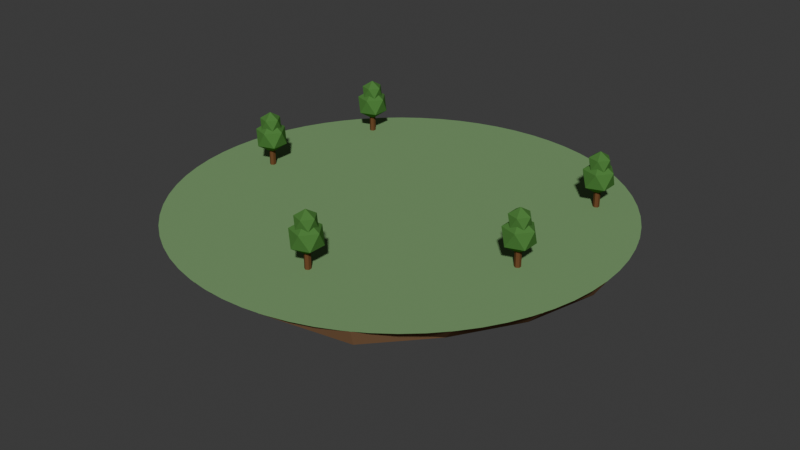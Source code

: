 # Source: island.blend  (saved by Blender 5.1.30; exported with 4.5.12 LTS)
import bpy
from mathutils import Matrix  # noqa: F401  (used for matrix-valued properties, if any)

bpy.ops.wm.read_factory_settings(use_empty=True)
scene = bpy.context.scene
scene.name = 'Scene'

# ---- collections
col_collection = bpy.data.collections.new('Collection'); scene.collection.children.link(col_collection)

# ---- materials (node trees are filled in below, after node groups)
mat_mat_grass = bpy.data.materials.new('MAT_grass')
mat_mat_grass.diffuse_color = (0.4784, 0.6196, 0.4275, 1.0)
mat_mat_dirt = bpy.data.materials.new('MAT_dirt')
mat_mat_dirt.diffuse_color = (0.5412, 0.4157, 0.3059, 1.0)
mat_mat_rock = bpy.data.materials.new('MAT_rock')
mat_mat_rock.diffuse_color = (0.4784, 0.4471, 0.4078, 1.0)
mat_mat_leaves = bpy.data.materials.new('MAT_leaves')
mat_mat_leaves.diffuse_color = (0.3098, 0.498, 0.2471, 1.0)
mat_mat_trunk = bpy.data.materials.new('MAT_trunk')
mat_mat_trunk.diffuse_color = (0.4314, 0.2941, 0.1882, 1.0)

# ---- material node trees
mat_mat_grass.use_nodes = True; mat_mat_grass.node_tree.nodes.clear()
_N = mat_mat_grass.node_tree.nodes; _L = mat_mat_grass.node_tree.links
n0 = _N.new('ShaderNodeOutputMaterial'); n0.name = 'Material Output'; n0.location = (0, 0)
n1 = _N.new('ShaderNodeBsdfPrincipled'); n1.name = 'Principled BSDF'; n1.location = (0, 0)
n1.inputs[0].default_value = (0.1946, 0.3419, 0.1529, 1.0)
n1.inputs[2].default_value = 1.0
n1.inputs[13].default_value = 0.0
_L.new(n1.outputs[0], n0.inputs[0])
n0.is_active_output = True
mat_mat_dirt.use_nodes = True; mat_mat_dirt.node_tree.nodes.clear()
_N = mat_mat_dirt.node_tree.nodes; _L = mat_mat_dirt.node_tree.links
n0 = _N.new('ShaderNodeOutputMaterial'); n0.name = 'Material Output'; n0.location = (0, 0)
n1 = _N.new('ShaderNodeBsdfPrincipled'); n1.name = 'Principled BSDF'; n1.location = (0, 0)
n1.inputs[0].default_value = (0.2542, 0.1441, 0.07619, 1.0)
n1.inputs[2].default_value = 1.0
n1.inputs[13].default_value = 0.0
_L.new(n1.outputs[0], n0.inputs[0])
n0.is_active_output = True
mat_mat_rock.use_nodes = True; mat_mat_rock.node_tree.nodes.clear()
_N = mat_mat_rock.node_tree.nodes; _L = mat_mat_rock.node_tree.links
n0 = _N.new('ShaderNodeOutputMaterial'); n0.name = 'Material Output'; n0.location = (0, 0)
n1 = _N.new('ShaderNodeBsdfPrincipled'); n1.name = 'Principled BSDF'; n1.location = (0, 0)
n1.inputs[0].default_value = (0.1946, 0.1683, 0.1384, 1.0)
n1.inputs[2].default_value = 1.0
n1.inputs[13].default_value = 0.0
_L.new(n1.outputs[0], n0.inputs[0])
n0.is_active_output = True
mat_mat_leaves.use_nodes = True; mat_mat_leaves.node_tree.nodes.clear()
_N = mat_mat_leaves.node_tree.nodes; _L = mat_mat_leaves.node_tree.links
n0 = _N.new('ShaderNodeOutputMaterial'); n0.name = 'Material Output'; n0.location = (0, 0)
n1 = _N.new('ShaderNodeBsdfPrincipled'); n1.name = 'Principled BSDF'; n1.location = (0, 0)
n1.inputs[0].default_value = (0.07819, 0.2122, 0.04971, 1.0)
n1.inputs[2].default_value = 1.0
n1.inputs[13].default_value = 0.0
_L.new(n1.outputs[0], n0.inputs[0])
n0.is_active_output = True
mat_mat_trunk.use_nodes = True; mat_mat_trunk.node_tree.nodes.clear()
_N = mat_mat_trunk.node_tree.nodes; _L = mat_mat_trunk.node_tree.links
n0 = _N.new('ShaderNodeOutputMaterial'); n0.name = 'Material Output'; n0.location = (0, 0)
n1 = _N.new('ShaderNodeBsdfPrincipled'); n1.name = 'Principled BSDF'; n1.location = (0, 0)
n1.inputs[0].default_value = (0.1559, 0.07036, 0.02956, 1.0)
n1.inputs[2].default_value = 1.0
n1.inputs[13].default_value = 0.0
_L.new(n1.outputs[0], n0.inputs[0])
n0.is_active_output = True

# ---- world
world_world = bpy.data.worlds.new('World'); scene.world = world_world
world_world.use_nodes = True; world_world.node_tree.nodes.clear()
_N = world_world.node_tree.nodes; _L = world_world.node_tree.links
n0 = _N.new('ShaderNodeOutputWorld'); n0.name = 'World Output'; n0.location = (200, 100)
n1 = _N.new('ShaderNodeBackground'); n1.name = 'Background'; n1.location = (-200, 100)
n1.inputs[0].default_value = (0.05088, 0.05088, 0.05088, 1.0)
_L.new(n1.outputs[0], n0.inputs[0])
n0.is_active_output = True
world_world.color = (0.05088, 0.05088, 0.05088)
world_world.sun_shadow_jitter_overblur = 0.0

# ---- meshes
me_island_ground = bpy.data.meshes.new('island_ground')
me_island_ground.from_pydata([(0.0, -5.0, -0.02), (25.0, -5.0, -0.02), (23.49, 3.551, -0.02), (19.15, 11.07, -0.02), (12.5, 16.65, -0.02), (4.341, 19.62, -0.02), (-4.341, 19.62, -0.02), (-12.5, 16.65, -0.02), (-19.15, 11.07, -0.02), (-23.49, 3.551, -0.02), (-25.0, -5.0, -0.02), (-23.49, -13.55, -0.02), (-19.15, -21.07, -0.02), (-12.5, -26.65, -0.02), (-4.341, -29.62, -0.02), (4.341, -29.62, -0.02), (12.5, -26.65, -0.02), (19.15, -21.07, -0.02), (23.49, -13.55, -0.02), (23.68, -5.0, -2.0), (21.3, 2.752, -2.0), (17.23, 9.458, -2.0), (11.68, 15.23, -2.0), (4.051, 17.98, -2.0), (-3.981, 17.58, -2.0), (-11.11, 14.24, -2.0), (-18.17, 10.24, -2.0), (-21.63, 2.874, -2.0), (-23.11, -5.0, -2.0), (-20.72, -12.54, -2.0), (-18.34, -20.39, -2.0), (-11.42, -24.78, -2.0), (-4.022, -27.81, -2.0), (3.828, -26.71, -2.0), (12.0, -25.78, -2.0), (17.49, -19.68, -2.0), (21.64, -12.88, -2.0), (15.5, -5.0, -5.5), (14.52, 0.2835, -5.5), (12.7, 5.655, -5.5), (7.155, 7.393, -5.5), (2.735, 10.51, -5.5), (-2.668, 10.13, -5.5), (-8.297, 9.371, -5.5), (-10.9, 4.15, -5.5), (-14.84, 0.4005, -5.5), (-15.49, -5.0, -5.5), (-15.4, -10.61, -5.5), (-11.02, -14.24, -5.5), (-7.815, -18.54, -5.5), (-2.744, -20.56, -5.5), (2.779, -20.76, -5.5), (7.344, -17.72, -5.5), (11.75, -14.86, -5.5), (15.23, -10.54, -5.5), (7.698, -5.0, -8.5), (6.989, -2.456, -8.5), (5.274, -0.5747, -8.5), (4.061, 2.034, -8.5), (1.296, 2.35, -8.5), (-1.315, 2.46, -8.5), (-3.386, 0.8641, -8.5), (-6.341, 0.3211, -8.5), (-6.895, -2.49, -8.5), (-7.594, -5.0, -8.5), (-6.384, -7.324, -8.5), (-6.352, -10.33, -8.5), (-3.674, -11.36, -8.5), (-1.298, -12.36, -8.5), (1.208, -11.85, -8.5), (4.085, -12.08, -8.5), (5.73, -9.808, -8.5), (6.815, -7.48, -8.5), (0.0, -5.0, -11.0)], [], [(0, 2, 1), (0, 3, 2), (0, 4, 3), (0, 5, 4), (0, 6, 5), (0, 7, 6), (0, 8, 7), (0, 9, 8), (0, 10, 9), (0, 11, 10), (0, 12, 11), (0, 13, 12), (0, 14, 13), (0, 15, 14), (0, 16, 15), (0, 17, 16), (0, 18, 17), (0, 1, 18), (1, 2, 20, 19), (2, 3, 21, 20), (3, 4, 22, 21), (4, 5, 23, 22), (5, 6, 24, 23), (6, 7, 25, 24), (7, 8, 26, 25), (8, 9, 27, 26), (9, 10, 28, 27), (10, 11, 29, 28), (11, 12, 30, 29), (12, 13, 31, 30), (13, 14, 32, 31), (14, 15, 33, 32), (15, 16, 34, 33), (16, 17, 35, 34), (17, 18, 36, 35), (18, 1, 19, 36), (19, 20, 38, 37), (20, 21, 39, 38), (21, 22, 40, 39), (22, 23, 41, 40), (23, 24, 42, 41), (24, 25, 43, 42), (25, 26, 44, 43), (26, 27, 45, 44), (27, 28, 46, 45), (28, 29, 47, 46), (29, 30, 48, 47), (30, 31, 49, 48), (31, 32, 50, 49), (32, 33, 51, 50), (33, 34, 52, 51), (34, 35, 53, 52), (35, 36, 54, 53), (36, 19, 37, 54), (37, 38, 56, 55), (38, 39, 57, 56), (39, 40, 58, 57), (40, 41, 59, 58), (41, 42, 60, 59), (42, 43, 61, 60), (43, 44, 62, 61), (44, 45, 63, 62), (45, 46, 64, 63), (46, 47, 65, 64), (47, 48, 66, 65), (48, 49, 67, 66), (49, 50, 68, 67), (50, 51, 69, 68), (51, 52, 70, 69), (52, 53, 71, 70), (53, 54, 72, 71), (54, 37, 55, 72), (55, 56, 73), (56, 57, 73), (57, 58, 73), (58, 59, 73), (59, 60, 73), (60, 61, 73), (61, 62, 73), (62, 63, 73), (63, 64, 73), (64, 65, 73), (65, 66, 73), (66, 67, 73), (67, 68, 73), (68, 69, 73), (69, 70, 73), (70, 71, 73), (71, 72, 73), (72, 55, 73)])
me_island_ground.polygons.foreach_set('material_index', [0, 0, 0, 0, 0, 0, 0, 0, 0, 0, 0, 0, 0, 0, 0, 0, 0, 0, 1, 1, 1, 1, 1, 1, 1, 1, 1, 1, 1, 1, 1, 1, 1, 1, 1, 1, 1, 1, 1, 1, 1, 1, 1, 1, 1, 1, 1, 1, 1, 1, 1, 1, 1, 1, 2, 2, 2, 2, 2, 2, 2, 2, 2, 2, 2, 2, 2, 2, 2, 2, 2, 2, 2, 2, 2, 2, 2, 2, 2, 2, 2, 2, 2, 2, 2, 2, 2, 2, 2, 2])
me_island_ground.materials.append(mat_mat_grass)
me_island_ground.materials.append(mat_mat_dirt)
me_island_ground.materials.append(mat_mat_rock)
me_island_ground.update()
me_walk_island_top = bpy.data.meshes.new('WALK_island_top')
me_walk_island_top.from_pydata([(0.0, -5.0, -0.01), (25.0, -5.0, -0.01), (24.88, -2.55, -0.01), (24.52, -0.1227, -0.01), (23.92, 2.257, -0.01), (23.1, 4.567, -0.01), (22.05, 6.785, -0.01), (20.79, 8.889, -0.01), (19.33, 10.86, -0.01), (17.68, 12.68, -0.01), (15.86, 14.33, -0.01), (13.89, 15.79, -0.01), (11.78, 17.05, -0.01), (9.567, 18.1, -0.01), (7.257, 18.92, -0.01), (4.877, 19.52, -0.01), (2.45, 19.88, -0.01), (1.531e-15, 20.0, -0.01), (-2.45, 19.88, -0.01), (-4.877, 19.52, -0.01), (-7.257, 18.92, -0.01), (-9.567, 18.1, -0.01), (-11.78, 17.05, -0.01), (-13.89, 15.79, -0.01), (-15.86, 14.33, -0.01), (-17.68, 12.68, -0.01), (-19.33, 10.86, -0.01), (-20.79, 8.889, -0.01), (-22.05, 6.785, -0.01), (-23.1, 4.567, -0.01), (-23.92, 2.257, -0.01), (-24.52, -0.1227, -0.01), (-24.88, -2.55, -0.01), (-25.0, -5.0, -0.01), (-24.88, -7.45, -0.01), (-24.52, -9.877, -0.01), (-23.92, -12.26, -0.01), (-23.1, -14.57, -0.01), (-22.05, -16.78, -0.01), (-20.79, -18.89, -0.01), (-19.33, -20.86, -0.01), (-17.68, -22.68, -0.01), (-15.86, -24.33, -0.01), (-13.89, -25.79, -0.01), (-11.78, -27.05, -0.01), (-9.567, -28.1, -0.01), (-7.257, -28.92, -0.01), (-4.877, -29.52, -0.01), (-2.45, -29.88, -0.01), (-4.592e-15, -30.0, -0.01), (2.45, -29.88, -0.01), (4.877, -29.52, -0.01), (7.257, -28.92, -0.01), (9.567, -28.1, -0.01), (11.78, -27.05, -0.01), (13.89, -25.79, -0.01), (15.86, -24.33, -0.01), (17.68, -22.68, -0.01), (19.33, -20.86, -0.01), (20.79, -18.89, -0.01), (22.05, -16.78, -0.01), (23.1, -14.57, -0.01), (23.92, -12.26, -0.01), (24.52, -9.877, -0.01), (24.88, -7.45, -0.01)], [], [(0, 2, 1), (0, 3, 2), (0, 4, 3), (0, 5, 4), (0, 6, 5), (0, 7, 6), (0, 8, 7), (0, 9, 8), (0, 10, 9), (0, 11, 10), (0, 12, 11), (0, 13, 12), (0, 14, 13), (0, 15, 14), (0, 16, 15), (0, 17, 16), (0, 18, 17), (0, 19, 18), (0, 20, 19), (0, 21, 20), (0, 22, 21), (0, 23, 22), (0, 24, 23), (0, 25, 24), (0, 26, 25), (0, 27, 26), (0, 28, 27), (0, 29, 28), (0, 30, 29), (0, 31, 30), (0, 32, 31), (0, 33, 32), (0, 34, 33), (0, 35, 34), (0, 36, 35), (0, 37, 36), (0, 38, 37), (0, 39, 38), (0, 40, 39), (0, 41, 40), (0, 42, 41), (0, 43, 42), (0, 44, 43), (0, 45, 44), (0, 46, 45), (0, 47, 46), (0, 48, 47), (0, 49, 48), (0, 50, 49), (0, 51, 50), (0, 52, 51), (0, 53, 52), (0, 54, 53), (0, 55, 54), (0, 56, 55), (0, 57, 56), (0, 58, 57), (0, 59, 58), (0, 60, 59), (0, 61, 60), (0, 62, 61), (0, 63, 62), (0, 64, 63), (0, 1, 64)])
me_walk_island_top.materials.append(mat_mat_grass)
me_walk_island_top.update()
me_tree_01_leaves = bpy.data.meshes.new('TREE_01_leaves')
me_tree_01_leaves.from_pydata([(-18.0, -6.0, 1.48), (-16.63, -6.999, 2.53), (-18.53, -7.616, 2.53), (-19.7, -6.0, 2.53), (-18.53, -4.384, 2.53), (-16.63, -5.001, 2.53), (-17.47, -7.616, 4.23), (-19.37, -6.999, 4.23), (-19.37, -5.001, 4.23), (-17.47, -4.384, 4.23), (-16.3, -6.0, 4.23), (-18.0, -6.0, 5.28), (-18.0, -6.0, 3.68), (-17.06, -6.683, 4.399), (-18.36, -7.106, 4.399), (-19.16, -6.0, 4.399), (-18.36, -4.894, 4.399), (-17.06, -5.317, 4.399), (-17.64, -7.106, 5.561), (-18.94, -6.683, 5.561), (-18.94, -5.317, 5.561), (-17.64, -4.894, 5.561), (-16.84, -6.0, 5.561), (-18.0, -6.0, 6.28)], [], [(0, 1, 2), (1, 0, 5), (0, 2, 3), (0, 3, 4), (0, 4, 5), (1, 5, 10), (2, 1, 6), (3, 2, 7), (4, 3, 8), (5, 4, 9), (1, 10, 6), (2, 6, 7), (3, 7, 8), (4, 8, 9), (5, 9, 10), (6, 10, 11), (7, 6, 11), (8, 7, 11), (9, 8, 11), (10, 9, 11), (12, 13, 14), (13, 12, 17), (12, 14, 15), (12, 15, 16), (12, 16, 17), (13, 17, 22), (14, 13, 18), (15, 14, 19), (16, 15, 20), (17, 16, 21), (13, 22, 18), (14, 18, 19), (15, 19, 20), (16, 20, 21), (17, 21, 22), (18, 22, 23), (19, 18, 23), (20, 19, 23), (21, 20, 23), (22, 21, 23)])
me_tree_01_leaves.materials.append(mat_mat_leaves)
me_tree_01_leaves.update()
me_tree_02_leaves = bpy.data.meshes.new('TREE_02_leaves')
me_tree_02_leaves.from_pydata([(17.0, -8.0, 1.48), (18.37, -8.999, 2.53), (16.47, -9.616, 2.53), (15.3, -8.0, 2.53), (16.47, -6.384, 2.53), (18.37, -7.001, 2.53), (17.53, -9.616, 4.23), (15.63, -8.999, 4.23), (15.63, -7.001, 4.23), (17.53, -6.384, 4.23), (18.7, -8.0, 4.23), (17.0, -8.0, 5.28), (17.0, -8.0, 3.68), (17.94, -8.683, 4.399), (16.64, -9.106, 4.399), (15.84, -8.0, 4.399), (16.64, -6.894, 4.399), (17.94, -7.317, 4.399), (17.36, -9.106, 5.561), (16.06, -8.683, 5.561), (16.06, -7.317, 5.561), (17.36, -6.894, 5.561), (18.16, -8.0, 5.561), (17.0, -8.0, 6.28)], [], [(0, 1, 2), (1, 0, 5), (0, 2, 3), (0, 3, 4), (0, 4, 5), (1, 5, 10), (2, 1, 6), (3, 2, 7), (4, 3, 8), (5, 4, 9), (1, 10, 6), (2, 6, 7), (3, 7, 8), (4, 8, 9), (5, 9, 10), (6, 10, 11), (7, 6, 11), (8, 7, 11), (9, 8, 11), (10, 9, 11), (12, 13, 14), (13, 12, 17), (12, 14, 15), (12, 15, 16), (12, 16, 17), (13, 17, 22), (14, 13, 18), (15, 14, 19), (16, 15, 20), (17, 16, 21), (13, 22, 18), (14, 18, 19), (15, 19, 20), (16, 20, 21), (17, 21, 22), (18, 22, 23), (19, 18, 23), (20, 19, 23), (21, 20, 23), (22, 21, 23)])
me_tree_02_leaves.materials.append(mat_mat_leaves)
me_tree_02_leaves.update()
me_tree_03_leaves = bpy.data.meshes.new('TREE_03_leaves')
me_tree_03_leaves.from_pydata([(2.0, -21.0, 1.48), (3.375, -22.0, 2.53), (1.475, -22.62, 2.53), (0.3006, -21.0, 2.53), (1.475, -19.38, 2.53), (3.375, -20.0, 2.53), (2.525, -22.62, 4.23), (0.6252, -22.0, 4.23), (0.6252, -20.0, 4.23), (2.525, -19.38, 4.23), (3.699, -21.0, 4.23), (2.0, -21.0, 5.28), (2.0, -21.0, 3.68), (2.941, -21.68, 4.399), (1.641, -22.11, 4.399), (0.8372, -21.0, 4.399), (1.641, -19.89, 4.399), (2.941, -20.32, 4.399), (2.359, -22.11, 5.561), (1.059, -21.68, 5.561), (1.059, -20.32, 5.561), (2.359, -19.89, 5.561), (3.163, -21.0, 5.561), (2.0, -21.0, 6.28)], [], [(0, 1, 2), (1, 0, 5), (0, 2, 3), (0, 3, 4), (0, 4, 5), (1, 5, 10), (2, 1, 6), (3, 2, 7), (4, 3, 8), (5, 4, 9), (1, 10, 6), (2, 6, 7), (3, 7, 8), (4, 8, 9), (5, 9, 10), (6, 10, 11), (7, 6, 11), (8, 7, 11), (9, 8, 11), (10, 9, 11), (12, 13, 14), (13, 12, 17), (12, 14, 15), (12, 15, 16), (12, 16, 17), (13, 17, 22), (14, 13, 18), (15, 14, 19), (16, 15, 20), (17, 16, 21), (13, 22, 18), (14, 18, 19), (15, 19, 20), (16, 20, 21), (17, 21, 22), (18, 22, 23), (19, 18, 23), (20, 19, 23), (21, 20, 23), (22, 21, 23)])
me_tree_03_leaves.materials.append(mat_mat_leaves)
me_tree_03_leaves.update()
me_tree_04_leaves = bpy.data.meshes.new('TREE_04_leaves')
me_tree_04_leaves.from_pydata([(-16.0, 9.0, 1.48), (-14.63, 8.001, 2.53), (-16.53, 7.384, 2.53), (-17.7, 9.0, 2.53), (-16.53, 10.62, 2.53), (-14.63, 9.999, 2.53), (-15.47, 7.384, 4.23), (-17.37, 8.001, 4.23), (-17.37, 9.999, 4.23), (-15.47, 10.62, 4.23), (-14.3, 9.0, 4.23), (-16.0, 9.0, 5.28), (-16.0, 9.0, 3.68), (-15.06, 8.317, 4.399), (-16.36, 7.894, 4.399), (-17.16, 9.0, 4.399), (-16.36, 10.11, 4.399), (-15.06, 9.683, 4.399), (-15.64, 7.894, 5.561), (-16.94, 8.317, 5.561), (-16.94, 9.683, 5.561), (-15.64, 10.11, 5.561), (-14.84, 9.0, 5.561), (-16.0, 9.0, 6.28)], [], [(0, 1, 2), (1, 0, 5), (0, 2, 3), (0, 3, 4), (0, 4, 5), (1, 5, 10), (2, 1, 6), (3, 2, 7), (4, 3, 8), (5, 4, 9), (1, 10, 6), (2, 6, 7), (3, 7, 8), (4, 8, 9), (5, 9, 10), (6, 10, 11), (7, 6, 11), (8, 7, 11), (9, 8, 11), (10, 9, 11), (12, 13, 14), (13, 12, 17), (12, 14, 15), (12, 15, 16), (12, 16, 17), (13, 17, 22), (14, 13, 18), (15, 14, 19), (16, 15, 20), (17, 16, 21), (13, 22, 18), (14, 18, 19), (15, 19, 20), (16, 20, 21), (17, 21, 22), (18, 22, 23), (19, 18, 23), (20, 19, 23), (21, 20, 23), (22, 21, 23)])
me_tree_04_leaves.materials.append(mat_mat_leaves)
me_tree_04_leaves.update()
me_tree_05_leaves = bpy.data.meshes.new('TREE_05_leaves')
me_tree_05_leaves.from_pydata([(16.0, 8.0, 1.48), (17.37, 7.001, 2.53), (15.47, 6.384, 2.53), (14.3, 8.0, 2.53), (15.47, 9.616, 2.53), (17.37, 8.999, 2.53), (16.53, 6.384, 4.23), (14.63, 7.001, 4.23), (14.63, 8.999, 4.23), (16.53, 9.616, 4.23), (17.7, 8.0, 4.23), (16.0, 8.0, 5.28), (16.0, 8.0, 3.68), (16.94, 7.317, 4.399), (15.64, 6.894, 4.399), (14.84, 8.0, 4.399), (15.64, 9.106, 4.399), (16.94, 8.683, 4.399), (16.36, 6.894, 5.561), (15.06, 7.317, 5.561), (15.06, 8.683, 5.561), (16.36, 9.106, 5.561), (17.16, 8.0, 5.561), (16.0, 8.0, 6.28)], [], [(0, 1, 2), (1, 0, 5), (0, 2, 3), (0, 3, 4), (0, 4, 5), (1, 5, 10), (2, 1, 6), (3, 2, 7), (4, 3, 8), (5, 4, 9), (1, 10, 6), (2, 6, 7), (3, 7, 8), (4, 8, 9), (5, 9, 10), (6, 10, 11), (7, 6, 11), (8, 7, 11), (9, 8, 11), (10, 9, 11), (12, 13, 14), (13, 12, 17), (12, 14, 15), (12, 15, 16), (12, 16, 17), (13, 17, 22), (14, 13, 18), (15, 14, 19), (16, 15, 20), (17, 16, 21), (13, 22, 18), (14, 18, 19), (15, 19, 20), (16, 20, 21), (17, 21, 22), (18, 22, 23), (19, 18, 23), (20, 19, 23), (21, 20, 23), (22, 21, 23)])
me_tree_05_leaves.materials.append(mat_mat_leaves)
me_tree_05_leaves.update()
me_tree_01_trunk = bpy.data.meshes.new('TREE_01_trunk')
me_tree_01_trunk.from_pydata([(0.0, 0.35, -1.2), (0.0, 0.35, 1.2), (0.3031, 0.175, -1.2), (0.3031, 0.175, 1.2), (0.3031, -0.175, -1.2), (0.3031, -0.175, 1.2), (0.0, -0.35, -1.2), (0.0, -0.35, 1.2), (-0.3031, -0.175, -1.2), (-0.3031, -0.175, 1.2), (-0.3031, 0.175, -1.2), (-0.3031, 0.175, 1.2)], [], [(0, 1, 3, 2), (2, 3, 5, 4), (4, 5, 7, 6), (6, 7, 9, 8), (3, 1, 11, 9, 7, 5), (8, 9, 11, 10), (10, 11, 1, 0), (0, 2, 4, 6, 8, 10)])
_uv = me_tree_01_trunk.uv_layers.new(name='UVMap')
_uv.uv.foreach_set('vector', [1.0, 0.5, 1.0, 1.0, 0.8333, 1.0, 0.8333, 0.5, 0.8333, 0.5, 0.8333, 1.0, 0.6667, 1.0, 0.6667, 0.5, 0.6667, 0.5, 0.6667, 1.0, 0.5, 1.0, 0.5, 0.5, 0.5, 0.5, 0.5, 1.0, 0.3333, 1.0, 0.3333, 0.5, 0.4578, 0.37, 0.25, 0.49, 0.04215, 0.37, 0.04215, 0.13, 0.25, 0.01, 0.4578, 0.13, 0.3333, 0.5, 0.3333, 1.0, 0.1667, 1.0, 0.1667, 0.5, 0.1667, 0.5, 0.1667, 1.0, -8.941e-08, 1.0, -8.941e-08, 0.5, 0.75, 0.49, 0.9578, 0.37, 0.9578, 0.13, 0.75, 0.01, 0.5422, 0.13, 0.5422, 0.37])
me_tree_01_trunk.materials.append(mat_mat_trunk)
me_tree_01_trunk.update()
me_tree_02_trunk = bpy.data.meshes.new('TREE_02_trunk')
me_tree_02_trunk.from_pydata([(0.0, 0.35, -1.2), (0.0, 0.35, 1.2), (0.3031, 0.175, -1.2), (0.3031, 0.175, 1.2), (0.3031, -0.175, -1.2), (0.3031, -0.175, 1.2), (0.0, -0.35, -1.2), (0.0, -0.35, 1.2), (-0.3031, -0.175, -1.2), (-0.3031, -0.175, 1.2), (-0.3031, 0.175, -1.2), (-0.3031, 0.175, 1.2)], [], [(0, 1, 3, 2), (2, 3, 5, 4), (4, 5, 7, 6), (6, 7, 9, 8), (3, 1, 11, 9, 7, 5), (8, 9, 11, 10), (10, 11, 1, 0), (0, 2, 4, 6, 8, 10)])
_uv = me_tree_02_trunk.uv_layers.new(name='UVMap')
_uv.uv.foreach_set('vector', [1.0, 0.5, 1.0, 1.0, 0.8333, 1.0, 0.8333, 0.5, 0.8333, 0.5, 0.8333, 1.0, 0.6667, 1.0, 0.6667, 0.5, 0.6667, 0.5, 0.6667, 1.0, 0.5, 1.0, 0.5, 0.5, 0.5, 0.5, 0.5, 1.0, 0.3333, 1.0, 0.3333, 0.5, 0.4578, 0.37, 0.25, 0.49, 0.04215, 0.37, 0.04215, 0.13, 0.25, 0.01, 0.4578, 0.13, 0.3333, 0.5, 0.3333, 1.0, 0.1667, 1.0, 0.1667, 0.5, 0.1667, 0.5, 0.1667, 1.0, -8.941e-08, 1.0, -8.941e-08, 0.5, 0.75, 0.49, 0.9578, 0.37, 0.9578, 0.13, 0.75, 0.01, 0.5422, 0.13, 0.5422, 0.37])
me_tree_02_trunk.materials.append(mat_mat_trunk)
me_tree_02_trunk.update()
me_tree_03_trunk = bpy.data.meshes.new('TREE_03_trunk')
me_tree_03_trunk.from_pydata([(0.0, 0.35, -1.2), (0.0, 0.35, 1.2), (0.3031, 0.175, -1.2), (0.3031, 0.175, 1.2), (0.3031, -0.175, -1.2), (0.3031, -0.175, 1.2), (0.0, -0.35, -1.2), (0.0, -0.35, 1.2), (-0.3031, -0.175, -1.2), (-0.3031, -0.175, 1.2), (-0.3031, 0.175, -1.2), (-0.3031, 0.175, 1.2)], [], [(0, 1, 3, 2), (2, 3, 5, 4), (4, 5, 7, 6), (6, 7, 9, 8), (3, 1, 11, 9, 7, 5), (8, 9, 11, 10), (10, 11, 1, 0), (0, 2, 4, 6, 8, 10)])
_uv = me_tree_03_trunk.uv_layers.new(name='UVMap')
_uv.uv.foreach_set('vector', [1.0, 0.5, 1.0, 1.0, 0.8333, 1.0, 0.8333, 0.5, 0.8333, 0.5, 0.8333, 1.0, 0.6667, 1.0, 0.6667, 0.5, 0.6667, 0.5, 0.6667, 1.0, 0.5, 1.0, 0.5, 0.5, 0.5, 0.5, 0.5, 1.0, 0.3333, 1.0, 0.3333, 0.5, 0.4578, 0.37, 0.25, 0.49, 0.04215, 0.37, 0.04215, 0.13, 0.25, 0.01, 0.4578, 0.13, 0.3333, 0.5, 0.3333, 1.0, 0.1667, 1.0, 0.1667, 0.5, 0.1667, 0.5, 0.1667, 1.0, -8.941e-08, 1.0, -8.941e-08, 0.5, 0.75, 0.49, 0.9578, 0.37, 0.9578, 0.13, 0.75, 0.01, 0.5422, 0.13, 0.5422, 0.37])
me_tree_03_trunk.materials.append(mat_mat_trunk)
me_tree_03_trunk.update()
me_tree_04_trunk = bpy.data.meshes.new('TREE_04_trunk')
me_tree_04_trunk.from_pydata([(0.0, 0.35, -1.2), (0.0, 0.35, 1.2), (0.3031, 0.175, -1.2), (0.3031, 0.175, 1.2), (0.3031, -0.175, -1.2), (0.3031, -0.175, 1.2), (0.0, -0.35, -1.2), (0.0, -0.35, 1.2), (-0.3031, -0.175, -1.2), (-0.3031, -0.175, 1.2), (-0.3031, 0.175, -1.2), (-0.3031, 0.175, 1.2)], [], [(0, 1, 3, 2), (2, 3, 5, 4), (4, 5, 7, 6), (6, 7, 9, 8), (3, 1, 11, 9, 7, 5), (8, 9, 11, 10), (10, 11, 1, 0), (0, 2, 4, 6, 8, 10)])
_uv = me_tree_04_trunk.uv_layers.new(name='UVMap')
_uv.uv.foreach_set('vector', [1.0, 0.5, 1.0, 1.0, 0.8333, 1.0, 0.8333, 0.5, 0.8333, 0.5, 0.8333, 1.0, 0.6667, 1.0, 0.6667, 0.5, 0.6667, 0.5, 0.6667, 1.0, 0.5, 1.0, 0.5, 0.5, 0.5, 0.5, 0.5, 1.0, 0.3333, 1.0, 0.3333, 0.5, 0.4578, 0.37, 0.25, 0.49, 0.04215, 0.37, 0.04215, 0.13, 0.25, 0.01, 0.4578, 0.13, 0.3333, 0.5, 0.3333, 1.0, 0.1667, 1.0, 0.1667, 0.5, 0.1667, 0.5, 0.1667, 1.0, -8.941e-08, 1.0, -8.941e-08, 0.5, 0.75, 0.49, 0.9578, 0.37, 0.9578, 0.13, 0.75, 0.01, 0.5422, 0.13, 0.5422, 0.37])
me_tree_04_trunk.materials.append(mat_mat_trunk)
me_tree_04_trunk.update()
me_tree_05_trunk = bpy.data.meshes.new('TREE_05_trunk')
me_tree_05_trunk.from_pydata([(0.0, 0.35, -1.2), (0.0, 0.35, 1.2), (0.3031, 0.175, -1.2), (0.3031, 0.175, 1.2), (0.3031, -0.175, -1.2), (0.3031, -0.175, 1.2), (0.0, -0.35, -1.2), (0.0, -0.35, 1.2), (-0.3031, -0.175, -1.2), (-0.3031, -0.175, 1.2), (-0.3031, 0.175, -1.2), (-0.3031, 0.175, 1.2)], [], [(0, 1, 3, 2), (2, 3, 5, 4), (4, 5, 7, 6), (6, 7, 9, 8), (3, 1, 11, 9, 7, 5), (8, 9, 11, 10), (10, 11, 1, 0), (0, 2, 4, 6, 8, 10)])
_uv = me_tree_05_trunk.uv_layers.new(name='UVMap')
_uv.uv.foreach_set('vector', [1.0, 0.5, 1.0, 1.0, 0.8333, 1.0, 0.8333, 0.5, 0.8333, 0.5, 0.8333, 1.0, 0.6667, 1.0, 0.6667, 0.5, 0.6667, 0.5, 0.6667, 1.0, 0.5, 1.0, 0.5, 0.5, 0.5, 0.5, 0.5, 1.0, 0.3333, 1.0, 0.3333, 0.5, 0.4578, 0.37, 0.25, 0.49, 0.04215, 0.37, 0.04215, 0.13, 0.25, 0.01, 0.4578, 0.13, 0.3333, 0.5, 0.3333, 1.0, 0.1667, 1.0, 0.1667, 0.5, 0.1667, 0.5, 0.1667, 1.0, -8.941e-08, 1.0, -8.941e-08, 0.5, 0.75, 0.49, 0.9578, 0.37, 0.9578, 0.13, 0.75, 0.01, 0.5422, 0.13, 0.5422, 0.37])
me_tree_05_trunk.materials.append(mat_mat_trunk)
me_tree_05_trunk.update()

# ---- objects
ob_island_ground = bpy.data.objects.new('island_ground', me_island_ground)
ob_walk_island_top = bpy.data.objects.new('WALK_island_top', me_walk_island_top)
ob_tree_01_leaves = bpy.data.objects.new('TREE_01_leaves', me_tree_01_leaves)
ob_tree_02_leaves = bpy.data.objects.new('TREE_02_leaves', me_tree_02_leaves)
ob_tree_03_leaves = bpy.data.objects.new('TREE_03_leaves', me_tree_03_leaves)
ob_tree_04_leaves = bpy.data.objects.new('TREE_04_leaves', me_tree_04_leaves)
ob_tree_05_leaves = bpy.data.objects.new('TREE_05_leaves', me_tree_05_leaves)
ob_tree_01_trunk = bpy.data.objects.new('TREE_01_trunk', me_tree_01_trunk)
ob_tree_02_trunk = bpy.data.objects.new('TREE_02_trunk', me_tree_02_trunk)
ob_tree_03_trunk = bpy.data.objects.new('TREE_03_trunk', me_tree_03_trunk)
ob_tree_04_trunk = bpy.data.objects.new('TREE_04_trunk', me_tree_04_trunk)
ob_tree_05_trunk = bpy.data.objects.new('TREE_05_trunk', me_tree_05_trunk)

# ---- transforms, parenting, visibility, modifiers, constraints
ob_island_ground.location = (0.0, 0.0, 0.0)
ob_walk_island_top.location = (0.0, 0.0, 0.0)
ob_tree_01_leaves.location = (0.0, 0.0, 0.0)
ob_tree_02_leaves.location = (0.0, 0.0, 0.0)
ob_tree_03_leaves.location = (0.0, 0.0, 0.0)
ob_tree_04_leaves.location = (0.0, 0.0, 0.0)
ob_tree_05_leaves.location = (0.0, 0.0, 0.0)
ob_tree_01_trunk.location = (-18.0, -6.0, 1.18)
ob_tree_02_trunk.location = (17.0, -8.0, 1.18)
ob_tree_03_trunk.location = (2.0, -21.0, 1.18)
ob_tree_04_trunk.location = (-16.0, 9.0, 1.18)
ob_tree_05_trunk.location = (16.0, 8.0, 1.18)

# ---- collection membership
scene.collection.objects.link(ob_island_ground)
scene.collection.objects.link(ob_walk_island_top)
scene.collection.objects.link(ob_tree_01_leaves)
scene.collection.objects.link(ob_tree_02_leaves)
scene.collection.objects.link(ob_tree_03_leaves)
scene.collection.objects.link(ob_tree_04_leaves)
scene.collection.objects.link(ob_tree_05_leaves)
col_collection.objects.link(ob_tree_01_trunk)
col_collection.objects.link(ob_tree_02_trunk)
col_collection.objects.link(ob_tree_03_trunk)
col_collection.objects.link(ob_tree_04_trunk)
col_collection.objects.link(ob_tree_05_trunk)

# ---- scene / render settings (as saved in the file)
scene.frame_start = 1; scene.frame_end = 250; scene.frame_set(1)
scene.render.engine = 'BLENDER_EEVEE_NEXT'
scene.render.bake_bias = 0.0
scene.render.bake_samples = 0
scene.cycles.sampling_pattern = 'TABULATED_SOBOL'
scene.eevee.use_volume_custom_range = False
bpy.context.view_layer.update()

# ---- added for rendering (the .blend has no active camera and no usable light): camera, sun
cam_auto = bpy.data.cameras.new('AutoCamera')
cam_auto.lens = 50.0
cam_auto.sensor_width = 36.0
cam_auto.clip_end = 1181.96
ob_auto_camera = bpy.data.objects.new('AutoCamera', cam_auto)
scene.collection.objects.link(ob_auto_camera)
ob_auto_camera.location = (67.3485, -85.8182, 51.5188)
ob_auto_camera.rotation_euler = (1.09748, -7.21219e-08, 0.694738)
scene.camera = ob_auto_camera
light_auto_sun = bpy.data.lights.new('AutoSun', 'SUN')
light_auto_sun.energy = 3.0
light_auto_sun.angle = 0.0523599
ob_auto_sun = bpy.data.objects.new('AutoSun', light_auto_sun)
scene.collection.objects.link(ob_auto_sun)
ob_auto_sun.rotation_euler = (0.872665, 0.174533, 0.523599)
bpy.context.view_layer.update()
